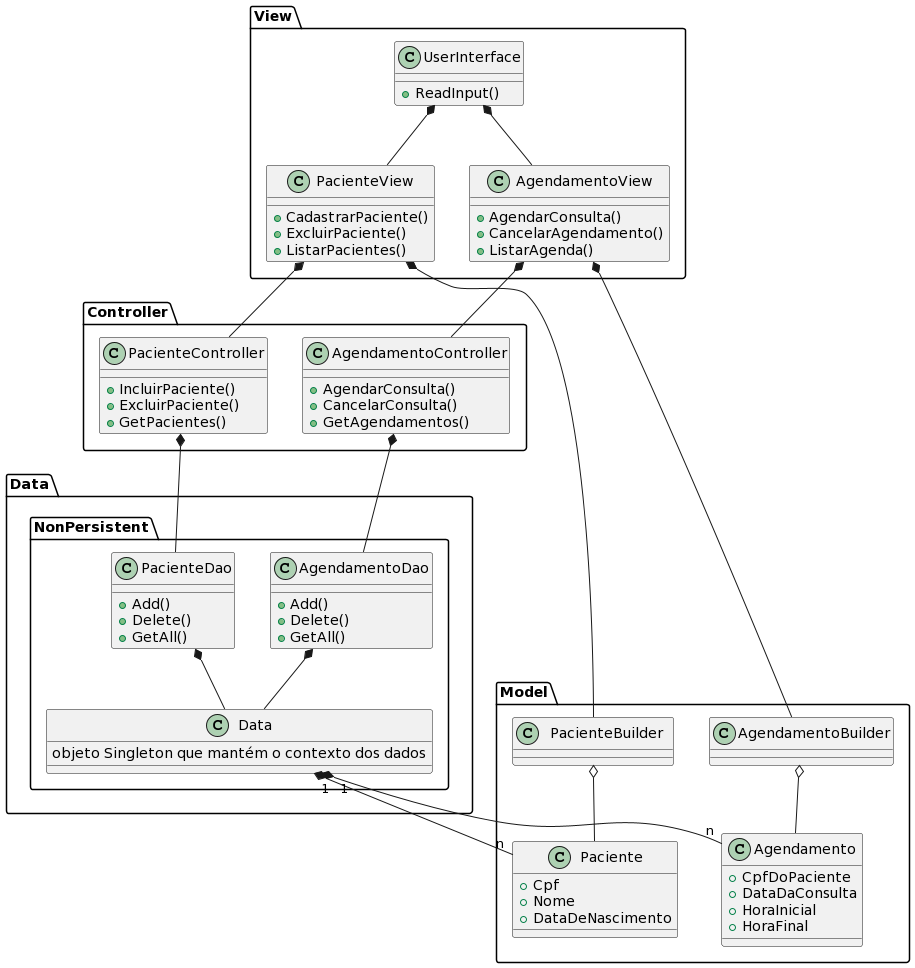

The diagram above was rendered by PlantUML. Its source (embedded in the PNG):
@startuml
package Model {
class "Agendamento" as ag {
+CpfDoPaciente
+DataDaConsulta
+HoraInicial
+HoraFinal
}
class agb as "AgendamentoBuilder"
class pc as "Paciente" {
+Cpf
+Nome
+DataDeNascimento
}
class pcb as "  PacienteBuilder  "
}

package Controller {
class "AgendamentoController" as agc {
+AgendarConsulta()
+CancelarConsulta()
+GetAgendamentos()
}
class pcc as "PacienteController" {
+IncluirPaciente()
+ExcluirPaciente()
+GetPacientes()
}
}

package View {

class "PacienteView" as pv {
+CadastrarPaciente()
+ExcluirPaciente()
+ListarPacientes()
}

class "AgendamentoView" as av {
+AgendarConsulta()
+CancelarAgendamento()
+ListarAgenda()
}

class "UserInterface" as ui {
+ReadInput()
}
}

package Data {

package NonPersistent {
class "PacienteDao" as pd {
+Add()
+Delete()
+GetAll()
}
class "AgendamentoDao" as ad {
+Add()
+Delete()
+GetAll()
}
class "Data" as dt {
objeto Singleton que mantém o contexto dos dados
}
}

pcb o-down- pc
agb o-down- ag

ui *-down- av
ui *-down- pv

pcc *-- pd
agc *-- ad

dt "1" *-- "n" pc
dt "1" *-- "n" ag

pv *-- pcc
av *-- agc


pv *--  pcb
av *-- agb

pd *-- dt
ad *-- dt
@enduml